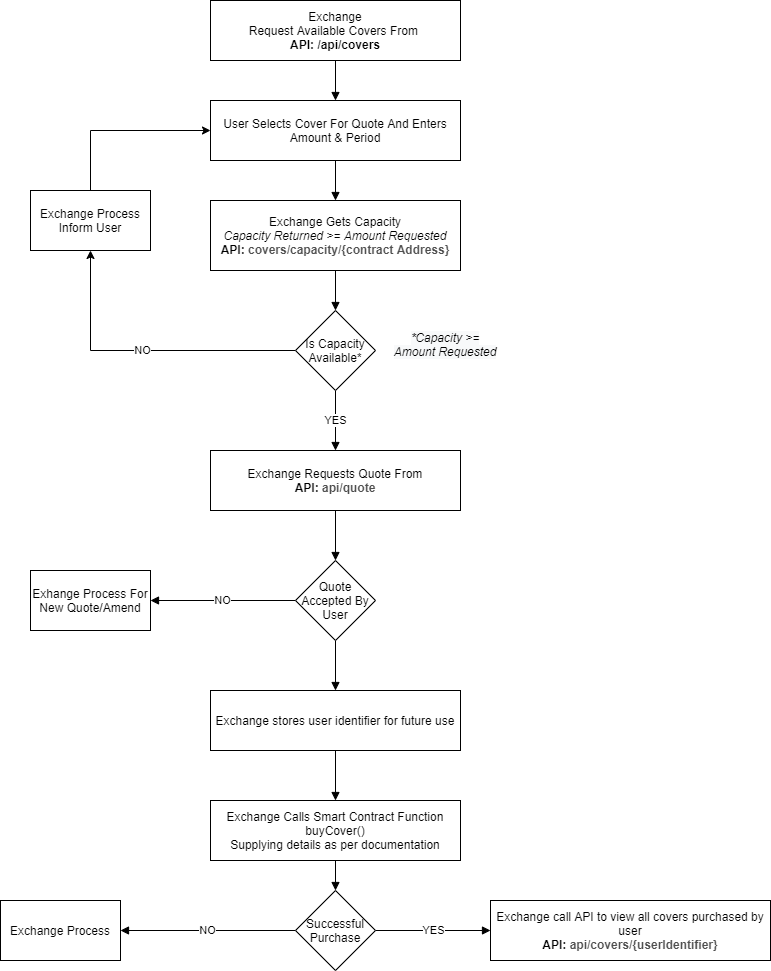

The diagram above was exported from draw.io. Its source (the exported page's mxGraphModel, read from the mxfile embedded in the PNG):
<mxGraphModel dx="2272" dy="762" grid="1" gridSize="10" guides="1" tooltips="1" connect="1" arrows="1" fold="1" page="1" pageScale="1" pageWidth="850" pageHeight="1100" math="0" shadow="0">
  <root>
    <mxCell id="0" />
    <mxCell id="1" parent="0" />
    <mxCell id="n-Rj3ylp2C3bIn2szwlq-11" style="edgeStyle=orthogonalEdgeStyle;rounded=0;orthogonalLoop=1;jettySize=auto;html=1;exitX=0.5;exitY=1;exitDx=0;exitDy=0;entryX=0.5;entryY=0;entryDx=0;entryDy=0;endArrow=block;endFill=1;" parent="1" source="n-Rj3ylp2C3bIn2szwlq-8" target="n-Rj3ylp2C3bIn2szwlq-9" edge="1">
      <mxGeometry relative="1" as="geometry" />
    </mxCell>
    <mxCell id="n-Rj3ylp2C3bIn2szwlq-8" value="Exchange&lt;br&gt;Request Available Covers From &lt;br&gt;&lt;b&gt;API: /api/covers&lt;/b&gt;" style="rounded=0;whiteSpace=wrap;html=1;" parent="1" vertex="1">
      <mxGeometry x="120" y="70" width="250" height="60" as="geometry" />
    </mxCell>
    <mxCell id="n-Rj3ylp2C3bIn2szwlq-14" style="edgeStyle=orthogonalEdgeStyle;rounded=0;orthogonalLoop=1;jettySize=auto;html=1;exitX=0.5;exitY=1;exitDx=0;exitDy=0;entryX=0.5;entryY=0;entryDx=0;entryDy=0;endArrow=block;endFill=1;" parent="1" source="n-Rj3ylp2C3bIn2szwlq-9" target="n-Rj3ylp2C3bIn2szwlq-12" edge="1">
      <mxGeometry relative="1" as="geometry" />
    </mxCell>
    <mxCell id="n-Rj3ylp2C3bIn2szwlq-9" value="User Selects Cover For Quote And Enters Amount &amp;amp; Period" style="rounded=0;whiteSpace=wrap;html=1;" parent="1" vertex="1">
      <mxGeometry x="120" y="170" width="250" height="60" as="geometry" />
    </mxCell>
    <mxCell id="n-Rj3ylp2C3bIn2szwlq-15" style="edgeStyle=orthogonalEdgeStyle;rounded=0;orthogonalLoop=1;jettySize=auto;html=1;exitX=0.5;exitY=1;exitDx=0;exitDy=0;entryX=0.5;entryY=0;entryDx=0;entryDy=0;endArrow=block;endFill=1;" parent="1" source="n-Rj3ylp2C3bIn2szwlq-12" target="n-Rj3ylp2C3bIn2szwlq-13" edge="1">
      <mxGeometry relative="1" as="geometry" />
    </mxCell>
    <mxCell id="n-Rj3ylp2C3bIn2szwlq-12" value="Exchange Gets Capacity&lt;br&gt;&lt;i&gt;&lt;span style=&quot;font-family: &amp;#34;helvetica&amp;#34;&quot;&gt;Capacity Returned &amp;gt;= Amount Requested&lt;/span&gt;&lt;/i&gt;&lt;br&gt;&lt;b&gt;API:&amp;nbsp;&lt;/b&gt;&lt;span style=&quot;color: rgb(80 , 80 , 80) ; font-family: &amp;#34;opensans&amp;#34; , &amp;#34;helvetica&amp;#34; , &amp;#34;arial&amp;#34; , sans-serif ; text-align: left ; background-color: rgb(255 , 255 , 255)&quot;&gt;&lt;b&gt;covers/capacity/{contract Address}&lt;/b&gt;&lt;br&gt;&lt;/span&gt;" style="rounded=0;whiteSpace=wrap;html=1;" parent="1" vertex="1">
      <mxGeometry x="120" y="270" width="250" height="70" as="geometry" />
    </mxCell>
    <mxCell id="n-Rj3ylp2C3bIn2szwlq-19" value="YES" style="edgeStyle=orthogonalEdgeStyle;rounded=0;orthogonalLoop=1;jettySize=auto;html=1;entryX=0.5;entryY=0;entryDx=0;entryDy=0;endArrow=block;endFill=1;" parent="1" source="n-Rj3ylp2C3bIn2szwlq-13" target="n-Rj3ylp2C3bIn2szwlq-18" edge="1">
      <mxGeometry relative="1" as="geometry" />
    </mxCell>
    <mxCell id="TJSa56WHWcbNXym5lEU7-2" value="NO" style="edgeStyle=orthogonalEdgeStyle;rounded=0;orthogonalLoop=1;jettySize=auto;html=1;entryX=0.5;entryY=1;entryDx=0;entryDy=0;" edge="1" parent="1" source="n-Rj3ylp2C3bIn2szwlq-13" target="TJSa56WHWcbNXym5lEU7-1">
      <mxGeometry relative="1" as="geometry" />
    </mxCell>
    <mxCell id="n-Rj3ylp2C3bIn2szwlq-13" value="Is Capacity&lt;br&gt;Available*" style="rhombus;whiteSpace=wrap;html=1;" parent="1" vertex="1">
      <mxGeometry x="205" y="380" width="80" height="80" as="geometry" />
    </mxCell>
    <mxCell id="n-Rj3ylp2C3bIn2szwlq-22" style="edgeStyle=orthogonalEdgeStyle;rounded=0;orthogonalLoop=1;jettySize=auto;html=1;exitX=0.5;exitY=1;exitDx=0;exitDy=0;entryX=0.5;entryY=0;entryDx=0;entryDy=0;endArrow=block;endFill=1;" parent="1" source="n-Rj3ylp2C3bIn2szwlq-18" target="n-Rj3ylp2C3bIn2szwlq-20" edge="1">
      <mxGeometry relative="1" as="geometry" />
    </mxCell>
    <mxCell id="n-Rj3ylp2C3bIn2szwlq-18" value="Exchange Requests Quote From&lt;br&gt;&lt;b&gt;API:&amp;nbsp;&lt;span style=&quot;color: rgb(80 , 80 , 80) ; font-family: &amp;#34;opensans&amp;#34; , &amp;#34;helvetica&amp;#34; , &amp;#34;arial&amp;#34; , sans-serif ; text-align: left ; background-color: rgb(255 , 255 , 255)&quot;&gt;api/quote&lt;/span&gt;&lt;/b&gt;" style="rounded=0;whiteSpace=wrap;html=1;" parent="1" vertex="1">
      <mxGeometry x="120" y="520" width="250" height="60" as="geometry" />
    </mxCell>
    <mxCell id="n-Rj3ylp2C3bIn2szwlq-23" value="NO" style="edgeStyle=orthogonalEdgeStyle;rounded=0;orthogonalLoop=1;jettySize=auto;html=1;exitX=0;exitY=0.5;exitDx=0;exitDy=0;endArrow=block;endFill=1;entryX=1;entryY=0.5;entryDx=0;entryDy=0;" parent="1" source="n-Rj3ylp2C3bIn2szwlq-20" edge="1" target="n-Rj3ylp2C3bIn2szwlq-26">
      <mxGeometry relative="1" as="geometry">
        <mxPoint x="30" y="670" as="targetPoint" />
      </mxGeometry>
    </mxCell>
    <mxCell id="n-Rj3ylp2C3bIn2szwlq-28" style="edgeStyle=orthogonalEdgeStyle;rounded=0;orthogonalLoop=1;jettySize=auto;html=1;exitX=0.5;exitY=1;exitDx=0;exitDy=0;entryX=0.5;entryY=0;entryDx=0;entryDy=0;endArrow=block;endFill=1;" parent="1" source="n-Rj3ylp2C3bIn2szwlq-20" target="n-Rj3ylp2C3bIn2szwlq-27" edge="1">
      <mxGeometry relative="1" as="geometry" />
    </mxCell>
    <mxCell id="n-Rj3ylp2C3bIn2szwlq-20" value="Quote Accepted By User" style="rhombus;whiteSpace=wrap;html=1;" parent="1" vertex="1">
      <mxGeometry x="205" y="630" width="80" height="80" as="geometry" />
    </mxCell>
    <mxCell id="n-Rj3ylp2C3bIn2szwlq-33" style="edgeStyle=orthogonalEdgeStyle;rounded=0;orthogonalLoop=1;jettySize=auto;html=1;exitX=0.5;exitY=1;exitDx=0;exitDy=0;entryX=0.5;entryY=0;entryDx=0;entryDy=0;endArrow=block;endFill=1;" parent="1" source="n-Rj3ylp2C3bIn2szwlq-24" target="n-Rj3ylp2C3bIn2szwlq-31" edge="1">
      <mxGeometry relative="1" as="geometry" />
    </mxCell>
    <mxCell id="n-Rj3ylp2C3bIn2szwlq-24" value="Exchange Calls Smart Contract Function&lt;br&gt;buyCover()&lt;br&gt;Supplying details as per documentation" style="rounded=0;whiteSpace=wrap;html=1;" parent="1" vertex="1">
      <mxGeometry x="120" y="870" width="250" height="60" as="geometry" />
    </mxCell>
    <mxCell id="n-Rj3ylp2C3bIn2szwlq-26" value="Exhange Process For New Quote/Amend" style="rounded=0;whiteSpace=wrap;html=1;" parent="1" vertex="1">
      <mxGeometry x="-60" y="640" width="120" height="60" as="geometry" />
    </mxCell>
    <mxCell id="n-Rj3ylp2C3bIn2szwlq-29" style="edgeStyle=orthogonalEdgeStyle;rounded=0;orthogonalLoop=1;jettySize=auto;html=1;exitX=0.5;exitY=1;exitDx=0;exitDy=0;entryX=0.5;entryY=0;entryDx=0;entryDy=0;endArrow=block;endFill=1;" parent="1" source="n-Rj3ylp2C3bIn2szwlq-27" target="n-Rj3ylp2C3bIn2szwlq-24" edge="1">
      <mxGeometry relative="1" as="geometry" />
    </mxCell>
    <mxCell id="n-Rj3ylp2C3bIn2szwlq-27" value="Exchange stores user identifier for future use" style="rounded=0;whiteSpace=wrap;html=1;" parent="1" vertex="1">
      <mxGeometry x="120" y="760" width="250" height="60" as="geometry" />
    </mxCell>
    <mxCell id="n-Rj3ylp2C3bIn2szwlq-32" value="NO" style="edgeStyle=orthogonalEdgeStyle;rounded=0;orthogonalLoop=1;jettySize=auto;html=1;exitX=0;exitY=0.5;exitDx=0;exitDy=0;endArrow=block;endFill=1;entryX=1;entryY=0.5;entryDx=0;entryDy=0;" parent="1" source="n-Rj3ylp2C3bIn2szwlq-31" target="n-Rj3ylp2C3bIn2szwlq-36" edge="1">
      <mxGeometry relative="1" as="geometry">
        <mxPoint x="40" y="1000" as="targetPoint" />
      </mxGeometry>
    </mxCell>
    <mxCell id="n-Rj3ylp2C3bIn2szwlq-34" value="YES" style="edgeStyle=orthogonalEdgeStyle;rounded=0;orthogonalLoop=1;jettySize=auto;html=1;endArrow=block;endFill=1;" parent="1" source="n-Rj3ylp2C3bIn2szwlq-31" edge="1">
      <mxGeometry relative="1" as="geometry">
        <mxPoint x="400" y="1000" as="targetPoint" />
      </mxGeometry>
    </mxCell>
    <mxCell id="n-Rj3ylp2C3bIn2szwlq-31" value="Successful Purchase" style="rhombus;whiteSpace=wrap;html=1;" parent="1" vertex="1">
      <mxGeometry x="205" y="960" width="80" height="80" as="geometry" />
    </mxCell>
    <mxCell id="n-Rj3ylp2C3bIn2szwlq-35" value="Exchange call API to view all covers purchased by user&lt;br&gt;&lt;b&gt;API:&amp;nbsp;&lt;span style=&quot;color: rgb(80 , 80 , 80) ; font-family: &amp;#34;opensans&amp;#34; , &amp;#34;helvetica&amp;#34; , &amp;#34;arial&amp;#34; , sans-serif ; text-align: left ; background-color: rgb(255 , 255 , 255)&quot;&gt;api/covers/{userIdentifier}&lt;/span&gt;&lt;/b&gt;" style="rounded=0;whiteSpace=wrap;html=1;" parent="1" vertex="1">
      <mxGeometry x="400" y="970" width="280" height="60" as="geometry" />
    </mxCell>
    <mxCell id="n-Rj3ylp2C3bIn2szwlq-36" value="Exchange Process" style="rounded=0;whiteSpace=wrap;html=1;" parent="1" vertex="1">
      <mxGeometry x="-90" y="970" width="120" height="60" as="geometry" />
    </mxCell>
    <mxCell id="n-Rj3ylp2C3bIn2szwlq-37" value="&lt;i&gt;&lt;br&gt;&lt;br&gt;&lt;span style=&quot;color: rgb(0 , 0 , 0) ; font-family: &amp;#34;helvetica&amp;#34; ; font-size: 12px ; font-weight: 400 ; letter-spacing: normal ; text-align: center ; text-indent: 0px ; text-transform: none ; word-spacing: 0px ; background-color: rgb(248 , 249 , 250) ; display: inline ; float: none&quot;&gt;*Capacity &amp;gt;= Amount Requested&lt;/span&gt;&lt;br&gt;&lt;/i&gt;" style="text;html=1;strokeColor=none;fillColor=none;align=center;verticalAlign=middle;whiteSpace=wrap;rounded=0;" parent="1" vertex="1">
      <mxGeometry x="300" y="380" width="110" height="40" as="geometry" />
    </mxCell>
    <mxCell id="TJSa56WHWcbNXym5lEU7-3" style="edgeStyle=orthogonalEdgeStyle;rounded=0;orthogonalLoop=1;jettySize=auto;html=1;exitX=0.5;exitY=0;exitDx=0;exitDy=0;entryX=0;entryY=0.5;entryDx=0;entryDy=0;" edge="1" parent="1" source="TJSa56WHWcbNXym5lEU7-1" target="n-Rj3ylp2C3bIn2szwlq-9">
      <mxGeometry relative="1" as="geometry" />
    </mxCell>
    <mxCell id="TJSa56WHWcbNXym5lEU7-1" value="Exchange Process Inform User" style="rounded=0;whiteSpace=wrap;html=1;" vertex="1" parent="1">
      <mxGeometry x="-60" y="260" width="120" height="60" as="geometry" />
    </mxCell>
  </root>
</mxGraphModel>